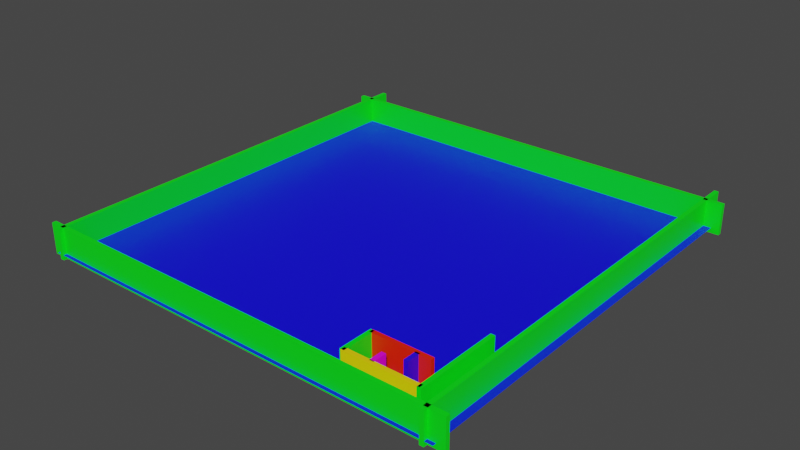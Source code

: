 # Source: Arena_Test.blend  (saved by Blender 2.93.21; exported with 4.5.12 LTS)
import bpy
from mathutils import Matrix  # noqa: F401  (used for matrix-valued properties, if any)

bpy.ops.wm.read_factory_settings(use_empty=True)
scene = bpy.context.scene
scene.name = 'Scene'

# ---- collections
col_collection = bpy.data.collections.new('Collection'); scene.collection.children.link(col_collection)

# ---- materials (node trees are filled in below, after node groups)
mat_floor = bpy.data.materials.new('Floor')
mat_floor.use_transparent_shadow = False
mat_wall = bpy.data.materials.new('Wall')
mat_wall.use_transparent_shadow = False
mat_wall_001 = bpy.data.materials.new('Wall.001')
mat_wall_001.use_transparent_shadow = False
mat_wall_002 = bpy.data.materials.new('Wall.002')
mat_wall_002.use_transparent_shadow = False
mat_wall_003 = bpy.data.materials.new('Wall.003')
mat_wall_003.use_transparent_shadow = False
mat_wall_004 = bpy.data.materials.new('Wall.004')
mat_wall_004.use_transparent_shadow = False

# ---- material node trees
mat_floor.use_nodes = True; mat_floor.node_tree.nodes.clear()
_N = mat_floor.node_tree.nodes; _L = mat_floor.node_tree.links
n0 = _N.new('ShaderNodeBsdfPrincipled'); n0.name = 'Principled BSDF'; n0.location = (10, 300)
n0.distribution = 'GGX'
n0.subsurface_method = 'BURLEY'
n0.inputs[3].default_value = 1.45
n0.inputs[27].default_value = (0.0, 0.0, 0.0, 1.0)
n0.inputs[28].default_value = 1.0
n1 = _N.new('ShaderNodeOutputMaterial'); n1.name = 'Material Output'; n1.location = (300, 300)
n2 = _N.new('ShaderNodeBrightContrast'); n2.name = 'Bright/Contrast'; n2.location = (-280, 280)
n2.inputs[0].default_value = (0.004241, 0.0, 1.0, 1.0)
_L.new(n0.outputs[0], n1.inputs[0])
_L.new(n2.outputs[0], n0.inputs[0])
n1.is_active_output = True
mat_wall.use_nodes = True; mat_wall.node_tree.nodes.clear()
_N = mat_wall.node_tree.nodes; _L = mat_wall.node_tree.links
n0 = _N.new('ShaderNodeBsdfPrincipled'); n0.name = 'Principled BSDF'; n0.location = (10, 300)
n0.distribution = 'GGX'
n0.subsurface_method = 'BURLEY'
n0.inputs[3].default_value = 1.45
n0.inputs[27].default_value = (0.0, 0.0, 0.0, 1.0)
n0.inputs[28].default_value = 1.0
n1 = _N.new('ShaderNodeOutputMaterial'); n1.name = 'Material Output'; n1.location = (300, 300)
n2 = _N.new('ShaderNodeBrightContrast'); n2.name = 'Bright/Contrast'; n2.location = (-190, 280)
n2.inputs[0].default_value = (0.0, 1.0, 0.007311, 1.0)
_L.new(n0.outputs[0], n1.inputs[0])
_L.new(n2.outputs[0], n0.inputs[0])
n1.is_active_output = True
mat_wall_001.use_nodes = True; mat_wall_001.node_tree.nodes.clear()
_N = mat_wall_001.node_tree.nodes; _L = mat_wall_001.node_tree.links
n0 = _N.new('ShaderNodeBsdfPrincipled'); n0.name = 'Principled BSDF'; n0.location = (10, 300)
n0.distribution = 'GGX'
n0.subsurface_method = 'BURLEY'
n0.inputs[3].default_value = 1.45
n0.inputs[27].default_value = (0.0, 0.0, 0.0, 1.0)
n0.inputs[28].default_value = 1.0
n1 = _N.new('ShaderNodeOutputMaterial'); n1.name = 'Material Output'; n1.location = (300, 300)
n2 = _N.new('ShaderNodeBrightContrast'); n2.name = 'Bright/Contrast'; n2.location = (-190, 280)
n2.inputs[0].default_value = (1.0, 0.7466, 0.0008231, 1.0)
_L.new(n0.outputs[0], n1.inputs[0])
_L.new(n2.outputs[0], n0.inputs[0])
n1.is_active_output = True
mat_wall_002.use_nodes = True; mat_wall_002.node_tree.nodes.clear()
_N = mat_wall_002.node_tree.nodes; _L = mat_wall_002.node_tree.links
n0 = _N.new('ShaderNodeBsdfPrincipled'); n0.name = 'Principled BSDF'; n0.location = (10, 300)
n0.distribution = 'GGX'
n0.subsurface_method = 'BURLEY'
n0.inputs[3].default_value = 1.45
n0.inputs[27].default_value = (0.0, 0.0, 0.0, 1.0)
n0.inputs[28].default_value = 1.0
n1 = _N.new('ShaderNodeOutputMaterial'); n1.name = 'Material Output'; n1.location = (300, 300)
n2 = _N.new('ShaderNodeBrightContrast'); n2.name = 'Bright/Contrast'; n2.location = (-190, 280)
n2.inputs[0].default_value = (1.0, 0.0155, 0.0, 1.0)
_L.new(n0.outputs[0], n1.inputs[0])
_L.new(n2.outputs[0], n0.inputs[0])
n1.is_active_output = True
mat_wall_003.use_nodes = True; mat_wall_003.node_tree.nodes.clear()
_N = mat_wall_003.node_tree.nodes; _L = mat_wall_003.node_tree.links
n0 = _N.new('ShaderNodeBsdfPrincipled'); n0.name = 'Principled BSDF'; n0.location = (10, 300)
n0.distribution = 'GGX'
n0.subsurface_method = 'BURLEY'
n0.inputs[3].default_value = 1.45
n0.inputs[27].default_value = (0.0, 0.0, 0.0, 1.0)
n0.inputs[28].default_value = 1.0
n1 = _N.new('ShaderNodeOutputMaterial'); n1.name = 'Material Output'; n1.location = (300, 300)
n2 = _N.new('ShaderNodeBrightContrast'); n2.name = 'Bright/Contrast'; n2.location = (-190, 280)
n2.inputs[0].default_value = (0.0274, 0.0, 1.0, 1.0)
_L.new(n0.outputs[0], n1.inputs[0])
_L.new(n2.outputs[0], n0.inputs[0])
n1.is_active_output = True
mat_wall_004.use_nodes = True; mat_wall_004.node_tree.nodes.clear()
_N = mat_wall_004.node_tree.nodes; _L = mat_wall_004.node_tree.links
n0 = _N.new('ShaderNodeBsdfPrincipled'); n0.name = 'Principled BSDF'; n0.location = (10, 300)
n0.distribution = 'GGX'
n0.subsurface_method = 'BURLEY'
n0.inputs[3].default_value = 1.45
n0.inputs[27].default_value = (0.0, 0.0, 0.0, 1.0)
n0.inputs[28].default_value = 1.0
n1 = _N.new('ShaderNodeOutputMaterial'); n1.name = 'Material Output'; n1.location = (300, 300)
n2 = _N.new('ShaderNodeBrightContrast'); n2.name = 'Bright/Contrast'; n2.location = (-190, 280)
n2.inputs[0].default_value = (1.0, 0.0, 0.8711, 1.0)
_L.new(n0.outputs[0], n1.inputs[0])
_L.new(n2.outputs[0], n0.inputs[0])
n1.is_active_output = True

# ---- world
world_world = bpy.data.worlds.new('World'); scene.world = world_world
world_world.use_nodes = True; world_world.node_tree.nodes.clear()
_N = world_world.node_tree.nodes; _L = world_world.node_tree.links
n0 = _N.new('ShaderNodeOutputWorld'); n0.name = 'World Output'; n0.location = (300, 300)
n1 = _N.new('ShaderNodeBackground'); n1.name = 'Background'; n1.location = (10, 300)
n1.inputs[0].default_value = (0.05088, 0.05088, 0.05088, 1.0)
_L.new(n1.outputs[0], n0.inputs[0])
n0.is_active_output = True
world_world.color = (0.05088, 0.05088, 0.05088)
world_world.use_sun_shadow = False
world_world.sun_shadow_jitter_overblur = 0.0

# ---- meshes
me_plane = bpy.data.meshes.new('Plane')
me_plane.from_pydata([(-100.0, -100.0, 0.0), (100.0, -100.0, 0.0), (-100.0, 100.0, 0.0), (100.0, 100.0, 0.0), (-103.8, -98.32, -2.314), (-103.8, -98.32, 12.25), (-103.8, -96.32, -2.314), (-103.8, -96.32, 12.25), (103.8, -98.32, -2.314), (103.8, -98.32, 12.25), (103.8, -96.32, -2.314), (103.8, -96.32, 12.25), (-103.8, 96.07, -2.314), (-103.8, 96.07, 12.25), (-103.8, 98.07, -2.314), (-103.8, 98.07, 12.25), (103.8, 96.07, -2.314), (103.8, 96.07, 12.25), (103.8, 98.07, -2.314), (103.8, 98.07, 12.25), (52.32, -75.16, -2.314), (52.32, -75.16, 12.25), (54.32, -75.15, -2.314), (54.32, -75.15, 12.25), (52.32, -91.29, -2.314), (52.32, -91.29, 12.25), (54.32, -91.29, -2.314), (54.32, -91.29, 12.25), (94.4, 107.6, -2.314), (94.4, 107.6, 12.25), (96.4, 107.6, -2.314), (96.4, 107.6, 12.25), (94.44, -100.1, -2.314), (94.44, -100.1, 12.25), (96.44, -100.1, -2.314), (96.44, -100.1, 12.25), (-98.26, 107.6, -2.314), (-98.26, 107.6, 12.25), (-96.26, 107.6, -2.314), (-96.26, 107.6, 12.25), (-98.22, -100.1, -2.314), (-98.22, -100.1, 12.25), (-96.22, -100.1, -2.314), (-96.22, -100.1, 12.25), (86.53, -50.65, -2.314), (86.53, -50.65, 12.25), (88.53, -50.65, -2.314), (88.53, -50.65, 12.25), (86.54, -91.78, -2.314), (86.54, -91.78, 12.25), (88.54, -91.78, -2.314), (88.54, -91.78, 12.25), (52.99, -91.55, -2.314), (52.99, -91.55, 12.25), (52.99, -89.55, -2.314), (52.99, -89.55, 12.25), (87.66, -91.55, -2.314), (87.66, -91.55, 12.25), (87.66, -89.55, -2.314), (87.66, -89.55, 12.25), (53.08, -76.87, -2.314), (53.08, -76.87, 12.25), (53.08, -74.87, -2.314), (53.08, -74.87, 12.25), (80.74, -76.87, -2.314), (80.74, -76.87, 12.25), (80.74, -74.87, -2.314), (80.74, -74.87, 12.25), (73.44, -76.03, -2.314), (73.44, -76.03, 12.25), (75.44, -76.03, -2.314), (75.44, -76.03, 12.25), (73.44, -82.49, -2.314), (73.44, -82.49, 12.25), (75.44, -82.49, -2.314), (75.44, -82.49, 12.25), (64.63, -83.6, -2.314), (64.63, -83.6, 12.25), (66.63, -83.6, -2.314), (66.63, -83.6, 12.25), (64.63, -90.06, -2.314), (64.63, -90.06, 12.25), (66.63, -90.05, -2.314), (66.63, -90.05, 12.25)], [], [(0, 1, 3, 2), (4, 5, 7, 6), (6, 7, 11, 10), (10, 11, 9, 8), (8, 9, 5, 4), (6, 10, 8, 4), (11, 7, 5, 9), (12, 13, 15, 14), (14, 15, 19, 18), (18, 19, 17, 16), (16, 17, 13, 12), (14, 18, 16, 12), (19, 15, 13, 17), (20, 21, 23, 22), (22, 23, 27, 26), (26, 27, 25, 24), (24, 25, 21, 20), (22, 26, 24, 20), (27, 23, 21, 25), (28, 29, 31, 30), (30, 31, 35, 34), (34, 35, 33, 32), (32, 33, 29, 28), (30, 34, 32, 28), (35, 31, 29, 33), (36, 37, 39, 38), (38, 39, 43, 42), (42, 43, 41, 40), (40, 41, 37, 36), (38, 42, 40, 36), (43, 39, 37, 41), (44, 45, 47, 46), (46, 47, 51, 50), (50, 51, 49, 48), (48, 49, 45, 44), (46, 50, 48, 44), (51, 47, 45, 49), (52, 53, 55, 54), (54, 55, 59, 58), (58, 59, 57, 56), (56, 57, 53, 52), (54, 58, 56, 52), (59, 55, 53, 57), (60, 61, 63, 62), (62, 63, 67, 66), (66, 67, 65, 64), (64, 65, 61, 60), (62, 66, 64, 60), (67, 63, 61, 65), (68, 69, 71, 70), (70, 71, 75, 74), (74, 75, 73, 72), (72, 73, 69, 68), (70, 74, 72, 68), (75, 71, 69, 73), (76, 77, 79, 78), (78, 79, 83, 82), (82, 83, 81, 80), (80, 81, 77, 76), (78, 82, 80, 76), (83, 79, 77, 81)])
me_plane.polygons.foreach_set('material_index', [0, 1, 1, 1, 1, 1, 1, 1, 1, 1, 1, 1, 1, 1, 1, 1, 1, 1, 1, 1, 1, 1, 1, 1, 1, 1, 1, 1, 1, 1, 1, 1, 1, 1, 1, 1, 1, 2, 2, 2, 2, 2, 2, 3, 3, 3, 3, 3, 3, 4, 4, 4, 4, 4, 4, 5, 5, 5, 5, 5, 5])
_uv = me_plane.uv_layers.new(name='UVMap')
_uv.uv.foreach_set('vector', [0.9999, 9.998e-05, 0.9999, 0.9999, 9.998e-05, 0.9999, 0.0001003, 0.0001, 0.375, 0.0, 0.625, 0.0, 0.625, 0.25, 0.375, 0.25, 0.375, 0.25, 0.625, 0.25, 0.625, 0.5, 0.375, 0.5, 0.375, 0.5, 0.625, 0.5, 0.625, 0.75, 0.375, 0.75, 0.375, 0.75, 0.625, 0.75, 0.625, 1.0, 0.375, 1.0, 0.125, 0.5, 0.375, 0.5, 0.375, 0.75, 0.125, 0.75, 0.625, 0.5, 0.875, 0.5, 0.875, 0.75, 0.625, 0.75, 0.375, 0.0, 0.625, 0.0, 0.625, 0.25, 0.375, 0.25, 0.375, 0.25, 0.625, 0.25, 0.625, 0.5, 0.375, 0.5, 0.375, 0.5, 0.625, 0.5, 0.625, 0.75, 0.375, 0.75, 0.375, 0.75, 0.625, 0.75, 0.625, 1.0, 0.375, 1.0, 0.125, 0.5, 0.375, 0.5, 0.375, 0.75, 0.125, 0.75, 0.625, 0.5, 0.875, 0.5, 0.875, 0.75, 0.625, 0.75, 0.375, 0.0, 0.625, 0.0, 0.625, 0.25, 0.375, 0.25, 0.375, 0.25, 0.625, 0.25, 0.625, 0.5, 0.375, 0.5, 0.375, 0.5, 0.625, 0.5, 0.625, 0.75, 0.375, 0.75, 0.375, 0.75, 0.625, 0.75, 0.625, 1.0, 0.375, 1.0, 0.125, 0.5, 0.375, 0.5, 0.375, 0.75, 0.125, 0.75, 0.625, 0.5, 0.875, 0.5, 0.875, 0.75, 0.625, 0.75, 0.375, 0.0, 0.625, 0.0, 0.625, 0.25, 0.375, 0.25, 0.375, 0.25, 0.625, 0.25, 0.625, 0.5, 0.375, 0.5, 0.375, 0.5, 0.625, 0.5, 0.625, 0.75, 0.375, 0.75, 0.375, 0.75, 0.625, 0.75, 0.625, 1.0, 0.375, 1.0, 0.125, 0.5, 0.375, 0.5, 0.375, 0.75, 0.125, 0.75, 0.625, 0.5, 0.875, 0.5, 0.875, 0.75, 0.625, 0.75, 0.375, 0.0, 0.625, 0.0, 0.625, 0.25, 0.375, 0.25, 0.375, 0.25, 0.625, 0.25, 0.625, 0.5, 0.375, 0.5, 0.375, 0.5, 0.625, 0.5, 0.625, 0.75, 0.375, 0.75, 0.375, 0.75, 0.625, 0.75, 0.625, 1.0, 0.375, 1.0, 0.125, 0.5, 0.375, 0.5, 0.375, 0.75, 0.125, 0.75, 0.625, 0.5, 0.875, 0.5, 0.875, 0.75, 0.625, 0.75, 0.375, 0.0, 0.625, 0.0, 0.625, 0.25, 0.375, 0.25, 0.375, 0.25, 0.625, 0.25, 0.625, 0.5, 0.375, 0.5, 0.375, 0.5, 0.625, 0.5, 0.625, 0.75, 0.375, 0.75, 0.375, 0.75, 0.625, 0.75, 0.625, 1.0, 0.375, 1.0, 0.125, 0.5, 0.375, 0.5, 0.375, 0.75, 0.125, 0.75, 0.625, 0.5, 0.875, 0.5, 0.875, 0.75, 0.625, 0.75, 0.375, 0.0, 0.625, 0.0, 0.625, 0.25, 0.375, 0.25, 0.375, 0.25, 0.625, 0.25, 0.625, 0.5, 0.375, 0.5, 0.375, 0.5, 0.625, 0.5, 0.625, 0.75, 0.375, 0.75, 0.375, 0.75, 0.625, 0.75, 0.625, 1.0, 0.375, 1.0, 0.125, 0.5, 0.375, 0.5, 0.375, 0.75, 0.125, 0.75, 0.625, 0.5, 0.875, 0.5, 0.875, 0.75, 0.625, 0.75, 0.375, 0.0, 0.625, 0.0, 0.625, 0.25, 0.375, 0.25, 0.375, 0.25, 0.625, 0.25, 0.625, 0.5, 0.375, 0.5, 0.375, 0.5, 0.625, 0.5, 0.625, 0.75, 0.375, 0.75, 0.375, 0.75, 0.625, 0.75, 0.625, 1.0, 0.375, 1.0, 0.125, 0.5, 0.375, 0.5, 0.375, 0.75, 0.125, 0.75, 0.625, 0.5, 0.875, 0.5, 0.875, 0.75, 0.625, 0.75, 0.375, 0.0, 0.625, 0.0, 0.625, 0.25, 0.375, 0.25, 0.375, 0.25, 0.625, 0.25, 0.625, 0.5, 0.375, 0.5, 0.375, 0.5, 0.625, 0.5, 0.625, 0.75, 0.375, 0.75, 0.375, 0.75, 0.625, 0.75, 0.625, 1.0, 0.375, 1.0, 0.125, 0.5, 0.375, 0.5, 0.375, 0.75, 0.125, 0.75, 0.625, 0.5, 0.875, 0.5, 0.875, 0.75, 0.625, 0.75, 0.375, 0.0, 0.625, 0.0, 0.625, 0.25, 0.375, 0.25, 0.375, 0.25, 0.625, 0.25, 0.625, 0.5, 0.375, 0.5, 0.375, 0.5, 0.625, 0.5, 0.625, 0.75, 0.375, 0.75, 0.375, 0.75, 0.625, 0.75, 0.625, 1.0, 0.375, 1.0, 0.125, 0.5, 0.375, 0.5, 0.375, 0.75, 0.125, 0.75, 0.625, 0.5, 0.875, 0.5, 0.875, 0.75, 0.625, 0.75])
me_plane.materials.append(mat_floor)
me_plane.materials.append(mat_wall)
me_plane.materials.append(mat_wall_001)
me_plane.materials.append(mat_wall_002)
me_plane.materials.append(mat_wall_003)
me_plane.materials.append(mat_wall_004)
me_plane.use_remesh_fix_poles = True
me_plane.use_remesh_preserve_attributes = False
me_plane.update()

# ---- objects
ob_plane = bpy.data.objects.new('Plane', me_plane)

# ---- transforms, parenting, visibility, modifiers, constraints
ob_plane.location = (0.0, 0.0, 0.0)

# ---- collection membership
col_collection.objects.link(ob_plane)

# ---- scene / render settings (as saved in the file)
scene.frame_start = 1; scene.frame_end = 250; scene.frame_set(1)
scene.render.engine = 'BLENDER_EEVEE_NEXT'
scene.cycles.use_denoising = False
scene.cycles.samples = 128
scene.cycles.sampling_pattern = 'TABULATED_SOBOL'
scene.cycles.use_adaptive_sampling = False
scene.cycles.use_light_tree = False
scene.view_settings.view_transform = 'Filmic'
bpy.context.view_layer.update()

# ---- added for rendering (the .blend has no active camera and no usable light): camera, sun
cam_auto = bpy.data.cameras.new('AutoCamera')
cam_auto.lens = 50.0
cam_auto.sensor_width = 36.0
cam_auto.clip_end = 4774.61
ob_auto_camera = bpy.data.objects.new('AutoCamera', cam_auto)
scene.collection.objects.link(ob_auto_camera)
ob_auto_camera.location = (272.059, -322.696, 222.617)
ob_auto_camera.rotation_euler = (1.09748, -7.21219e-08, 0.694738)
scene.camera = ob_auto_camera
light_auto_sun = bpy.data.lights.new('AutoSun', 'SUN')
light_auto_sun.energy = 3.0
light_auto_sun.angle = 0.0523599
ob_auto_sun = bpy.data.objects.new('AutoSun', light_auto_sun)
scene.collection.objects.link(ob_auto_sun)
ob_auto_sun.rotation_euler = (0.872665, 0.174533, 0.523599)
bpy.context.view_layer.update()
